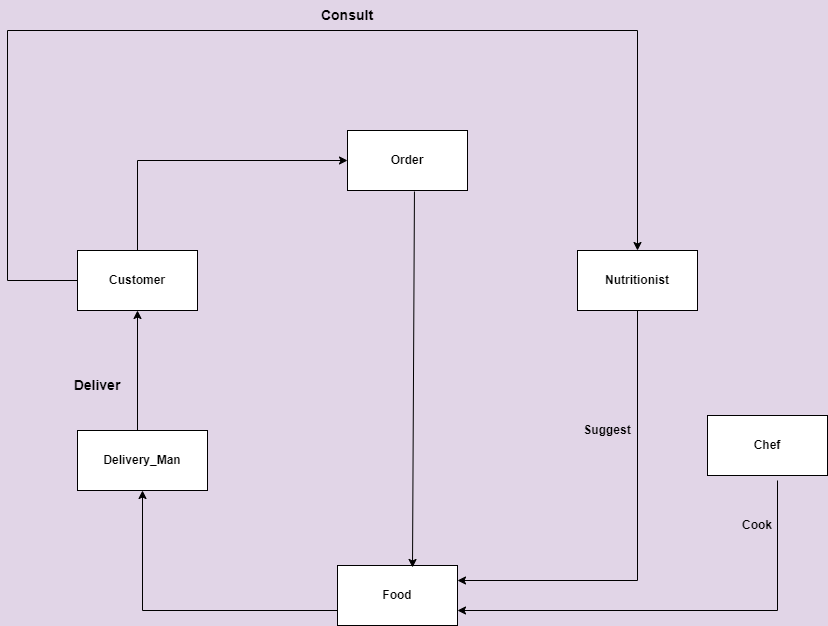

The diagram above was exported from draw.io. Its source (the exported page's mxGraphModel, read from the mxfile embedded in the PNG):
<mxGraphModel dx="868" dy="1582" grid="0" gridSize="10" guides="1" tooltips="1" connect="1" arrows="1" fold="1" page="1" pageScale="1" pageWidth="850" pageHeight="1100" background="#E1D5E7" math="0" shadow="0">
  <root>
    <mxCell id="0" />
    <mxCell id="1" parent="0" />
    <mxCell id="tKyh_BbURDvI1iF1fZm3-1" value="" style="rounded=0;whiteSpace=wrap;html=1;" parent="1" vertex="1">
      <mxGeometry x="120" y="80" width="120" height="60" as="geometry" />
    </mxCell>
    <mxCell id="tKyh_BbURDvI1iF1fZm3-2" value="" style="rounded=0;whiteSpace=wrap;html=1;" parent="1" vertex="1">
      <mxGeometry x="390" y="-40" width="120" height="60" as="geometry" />
    </mxCell>
    <mxCell id="tKyh_BbURDvI1iF1fZm3-3" value="" style="rounded=0;whiteSpace=wrap;html=1;" parent="1" vertex="1">
      <mxGeometry x="620" y="80" width="120" height="60" as="geometry" />
    </mxCell>
    <mxCell id="tKyh_BbURDvI1iF1fZm3-4" value="" style="rounded=0;whiteSpace=wrap;html=1;" parent="1" vertex="1">
      <mxGeometry x="120" y="260" width="130" height="60" as="geometry" />
    </mxCell>
    <mxCell id="tKyh_BbURDvI1iF1fZm3-5" value="" style="rounded=0;whiteSpace=wrap;html=1;" parent="1" vertex="1">
      <mxGeometry x="380" y="395" width="120" height="60" as="geometry" />
    </mxCell>
    <mxCell id="tKyh_BbURDvI1iF1fZm3-6" value="" style="rounded=0;whiteSpace=wrap;html=1;" parent="1" vertex="1">
      <mxGeometry x="750" y="245" width="120" height="60" as="geometry" />
    </mxCell>
    <mxCell id="tKyh_BbURDvI1iF1fZm3-7" value="&lt;b&gt;Customer&lt;/b&gt;" style="text;html=1;strokeColor=none;fillColor=none;align=center;verticalAlign=middle;whiteSpace=wrap;rounded=0;" parent="1" vertex="1">
      <mxGeometry x="150" y="95" width="60" height="30" as="geometry" />
    </mxCell>
    <mxCell id="tKyh_BbURDvI1iF1fZm3-8" value="&lt;b&gt;Order&lt;/b&gt;" style="text;html=1;strokeColor=none;fillColor=none;align=center;verticalAlign=middle;whiteSpace=wrap;rounded=0;" parent="1" vertex="1">
      <mxGeometry x="420" y="-25" width="60" height="30" as="geometry" />
    </mxCell>
    <mxCell id="tKyh_BbURDvI1iF1fZm3-9" value="&lt;b&gt;Nutritionist&lt;/b&gt;" style="text;html=1;strokeColor=none;fillColor=none;align=center;verticalAlign=middle;whiteSpace=wrap;rounded=0;" parent="1" vertex="1">
      <mxGeometry x="650" y="95" width="60" height="30" as="geometry" />
    </mxCell>
    <mxCell id="tKyh_BbURDvI1iF1fZm3-10" value="&lt;b&gt;Delivery_Man&lt;/b&gt;" style="text;html=1;strokeColor=none;fillColor=none;align=center;verticalAlign=middle;whiteSpace=wrap;rounded=0;" parent="1" vertex="1">
      <mxGeometry x="155" y="275" width="60" height="30" as="geometry" />
    </mxCell>
    <mxCell id="tKyh_BbURDvI1iF1fZm3-11" value="&lt;b&gt;Food&lt;/b&gt;" style="text;html=1;strokeColor=none;fillColor=none;align=center;verticalAlign=middle;whiteSpace=wrap;rounded=0;" parent="1" vertex="1">
      <mxGeometry x="410" y="410" width="60" height="30" as="geometry" />
    </mxCell>
    <mxCell id="tKyh_BbURDvI1iF1fZm3-12" value="&lt;b&gt;Chef&lt;/b&gt;" style="text;html=1;align=center;verticalAlign=middle;whiteSpace=wrap;rounded=0;" parent="1" vertex="1">
      <mxGeometry x="780" y="260" width="60" height="30" as="geometry" />
    </mxCell>
    <mxCell id="tKyh_BbURDvI1iF1fZm3-22" value="" style="endArrow=classic;html=1;rounded=0;entryX=0.625;entryY=0.033;entryDx=0;entryDy=0;entryPerimeter=0;exitX=0.558;exitY=1.017;exitDx=0;exitDy=0;exitPerimeter=0;" parent="1" source="tKyh_BbURDvI1iF1fZm3-2" target="tKyh_BbURDvI1iF1fZm3-5" edge="1">
      <mxGeometry width="50" height="50" relative="1" as="geometry">
        <mxPoint x="455" y="140" as="sourcePoint" />
        <mxPoint x="450" y="230" as="targetPoint" />
      </mxGeometry>
    </mxCell>
    <mxCell id="tKyh_BbURDvI1iF1fZm3-27" value="&lt;b&gt;Suggest&lt;/b&gt;" style="text;html=1;strokeColor=none;fillColor=none;align=center;verticalAlign=middle;whiteSpace=wrap;rounded=0;" parent="1" vertex="1">
      <mxGeometry x="620" y="245" width="60" height="30" as="geometry" />
    </mxCell>
    <mxCell id="tKyh_BbURDvI1iF1fZm3-31" value="" style="endArrow=classic;html=1;rounded=0;entryX=1;entryY=0.75;entryDx=0;entryDy=0;" parent="1" target="tKyh_BbURDvI1iF1fZm3-5" edge="1">
      <mxGeometry width="50" height="50" relative="1" as="geometry">
        <mxPoint x="820" y="310" as="sourcePoint" />
        <mxPoint x="500" y="220" as="targetPoint" />
        <Array as="points">
          <mxPoint x="820" y="440" />
        </Array>
      </mxGeometry>
    </mxCell>
    <mxCell id="tKyh_BbURDvI1iF1fZm3-35" value="" style="endArrow=classic;html=1;rounded=0;exitX=0.5;exitY=1;exitDx=0;exitDy=0;entryX=1;entryY=0.25;entryDx=0;entryDy=0;" parent="1" source="tKyh_BbURDvI1iF1fZm3-3" target="tKyh_BbURDvI1iF1fZm3-5" edge="1">
      <mxGeometry width="50" height="50" relative="1" as="geometry">
        <mxPoint x="490" y="270" as="sourcePoint" />
        <mxPoint x="540" y="220" as="targetPoint" />
        <Array as="points">
          <mxPoint x="680" y="410" />
        </Array>
      </mxGeometry>
    </mxCell>
    <mxCell id="G9DDjd2GWYx5QX_5bTta-4" value="" style="endArrow=classic;html=1;rounded=0;entryX=0;entryY=0.5;entryDx=0;entryDy=0;" parent="1" target="tKyh_BbURDvI1iF1fZm3-2" edge="1">
      <mxGeometry width="50" height="50" relative="1" as="geometry">
        <mxPoint x="180" y="-10" as="sourcePoint" />
        <mxPoint x="530" y="110" as="targetPoint" />
      </mxGeometry>
    </mxCell>
    <mxCell id="G9DDjd2GWYx5QX_5bTta-5" value="" style="endArrow=none;html=1;rounded=0;exitX=0.5;exitY=0;exitDx=0;exitDy=0;" parent="1" source="tKyh_BbURDvI1iF1fZm3-1" edge="1">
      <mxGeometry width="50" height="50" relative="1" as="geometry">
        <mxPoint x="480" y="160" as="sourcePoint" />
        <mxPoint x="180" y="-10" as="targetPoint" />
      </mxGeometry>
    </mxCell>
    <mxCell id="VI8c8UZIQOKpXd8fShga-2" value="" style="endArrow=classic;html=1;rounded=0;entryX=0.5;entryY=1;entryDx=0;entryDy=0;exitX=0;exitY=0.75;exitDx=0;exitDy=0;exitPerimeter=0;" parent="1" source="tKyh_BbURDvI1iF1fZm3-5" target="tKyh_BbURDvI1iF1fZm3-4" edge="1">
      <mxGeometry width="50" height="50" relative="1" as="geometry">
        <mxPoint x="370" y="430" as="sourcePoint" />
        <mxPoint x="470" y="280" as="targetPoint" />
        <Array as="points">
          <mxPoint x="185" y="440" />
        </Array>
      </mxGeometry>
    </mxCell>
    <mxCell id="VI8c8UZIQOKpXd8fShga-3" value="" style="endArrow=classic;html=1;rounded=0;entryX=0.5;entryY=1;entryDx=0;entryDy=0;" parent="1" target="tKyh_BbURDvI1iF1fZm3-1" edge="1">
      <mxGeometry width="50" height="50" relative="1" as="geometry">
        <mxPoint x="180" y="260" as="sourcePoint" />
        <mxPoint x="470" y="160" as="targetPoint" />
      </mxGeometry>
    </mxCell>
    <mxCell id="VI8c8UZIQOKpXd8fShga-4" value="" style="endArrow=classic;html=1;rounded=0;exitX=0;exitY=0.5;exitDx=0;exitDy=0;" parent="1" source="tKyh_BbURDvI1iF1fZm3-1" target="tKyh_BbURDvI1iF1fZm3-3" edge="1">
      <mxGeometry width="50" height="50" relative="1" as="geometry">
        <mxPoint x="420" y="90" as="sourcePoint" />
        <mxPoint x="470" y="40" as="targetPoint" />
        <Array as="points">
          <mxPoint x="50" y="110" />
          <mxPoint x="50" y="-140" />
          <mxPoint x="680" y="-140" />
        </Array>
      </mxGeometry>
    </mxCell>
    <mxCell id="VI8c8UZIQOKpXd8fShga-5" value="&lt;b&gt;Cook&lt;/b&gt;" style="text;html=1;strokeColor=none;fillColor=none;align=center;verticalAlign=middle;whiteSpace=wrap;rounded=0;" parent="1" vertex="1">
      <mxGeometry x="770" y="340" width="60" height="30" as="geometry" />
    </mxCell>
    <mxCell id="VI8c8UZIQOKpXd8fShga-6" value="&lt;b&gt;Consult&lt;/b&gt;" style="text;html=1;strokeColor=none;fillColor=none;align=center;verticalAlign=middle;whiteSpace=wrap;rounded=0;fontSize=14;" parent="1" vertex="1">
      <mxGeometry x="360" y="-170" width="60" height="30" as="geometry" />
    </mxCell>
    <mxCell id="VI8c8UZIQOKpXd8fShga-8" value="&lt;b&gt;Deliver&lt;/b&gt;" style="text;html=1;strokeColor=none;fillColor=none;align=center;verticalAlign=middle;whiteSpace=wrap;rounded=0;fontSize=14;" parent="1" vertex="1">
      <mxGeometry x="110" y="200" width="60" height="30" as="geometry" />
    </mxCell>
  </root>
</mxGraphModel>